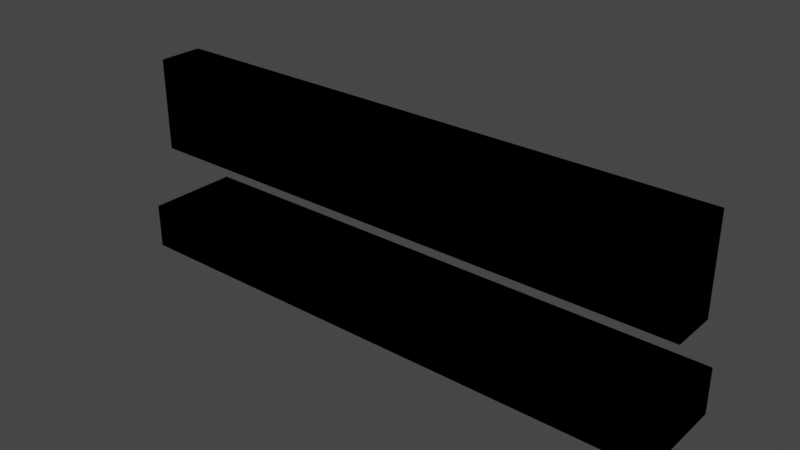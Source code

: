 # Source: light.blend  (saved by Blender 2.93.21; exported with 4.5.12 LTS)
import bpy
from mathutils import Matrix  # noqa: F401  (used for matrix-valued properties, if any)

bpy.ops.wm.read_factory_settings(use_empty=True)
scene = bpy.context.scene
scene.name = 'Scene'

# ---- collections
col_collection = bpy.data.collections.new('Collection'); scene.collection.children.link(col_collection)

# ---- materials (node trees are filled in below, after node groups)
mat_material_004 = bpy.data.materials.new('Material.004')
mat_material_004.use_transparent_shadow = False

# ---- material node trees
mat_material_004.use_nodes = True; mat_material_004.node_tree.nodes.clear()
_N = mat_material_004.node_tree.nodes; _L = mat_material_004.node_tree.links

# ---- world
world_world = bpy.data.worlds.new('World'); scene.world = world_world
world_world.use_nodes = True; world_world.node_tree.nodes.clear()
_N = world_world.node_tree.nodes; _L = world_world.node_tree.links
n0 = _N.new('ShaderNodeOutputWorld'); n0.name = 'World Output'; n0.location = (300, 300)
n1 = _N.new('ShaderNodeBackground'); n1.name = 'Background'; n1.location = (10, 300)
n1.inputs[0].default_value = (0.05088, 0.05088, 0.05088, 1.0)
_L.new(n1.outputs[0], n0.inputs[0])
n0.is_active_output = True
world_world.color = (0.05088, 0.05088, 0.05088)
world_world.use_sun_shadow = False
world_world.sun_shadow_jitter_overblur = 0.0

# ---- meshes
me_cube_004 = bpy.data.meshes.new('Cube.004')
me_cube_004.from_pydata([(-0.4506, 0.07471, -0.1644), (-0.4506, -0.07471, -0.1644), (-0.4506, 0.07471, -0.2366), (-0.4506, -0.07471, -0.2366), (0.4506, 0.07471, -0.1644), (0.4506, -0.07471, -0.1644), (0.4506, 0.07471, -0.2366), (0.4506, -0.07471, -0.2366), (-0.4506, 0.03607, -0.07471), (-0.4506, 0.03607, 0.07471), (-0.4506, -0.03607, -0.07471), (-0.4506, -0.03607, 0.07471), (0.4506, 0.03607, -0.07471), (0.4506, 0.03607, 0.07471), (0.4506, -0.03607, -0.07471), (0.4506, -0.03607, 0.07471)], [], [(0, 1, 3, 2), (2, 3, 7, 6), (6, 7, 5, 4), (4, 5, 1, 0), (2, 6, 4, 0), (7, 3, 1, 5), (8, 9, 11, 10), (10, 11, 15, 14), (14, 15, 13, 12), (12, 13, 9, 8), (10, 14, 12, 8), (15, 11, 9, 13)])
_uv = me_cube_004.uv_layers.new(name='UVMap')
_uv.uv.foreach_set('vector', [0.375, 0.0, 0.625, 0.0, 0.625, 0.25, 0.375, 0.25, 0.375, 0.25, 0.625, 0.25, 0.625, 0.5, 0.375, 0.5, 0.375, 0.5, 0.625, 0.5, 0.625, 0.75, 0.375, 0.75, 0.375, 0.75, 0.625, 0.75, 0.625, 1.0, 0.375, 1.0, 0.125, 0.5, 0.375, 0.5, 0.375, 0.75, 0.125, 0.75, 0.625, 0.5, 0.875, 0.5, 0.875, 0.75, 0.625, 0.75, 0.375, 0.0, 0.625, 0.0, 0.625, 0.25, 0.375, 0.25, 0.375, 0.25, 0.625, 0.25, 0.625, 0.5, 0.375, 0.5, 0.375, 0.5, 0.625, 0.5, 0.625, 0.75, 0.375, 0.75, 0.375, 0.75, 0.625, 0.75, 0.625, 1.0, 0.375, 1.0, 0.125, 0.5, 0.375, 0.5, 0.375, 0.75, 0.125, 0.75, 0.625, 0.5, 0.875, 0.5, 0.875, 0.75, 0.625, 0.75])
me_cube_004.materials.append(mat_material_004)
me_cube_004.use_remesh_fix_poles = True
me_cube_004.use_remesh_preserve_attributes = False
me_cube_004.use_mirror_vertex_groups = False
me_cube_004.update()

# ---- objects
ob_light = bpy.data.objects.new('light', me_cube_004)

# ---- transforms, parenting, visibility, modifiers, constraints
ob_light.location = (0.0, 0.0, 0.0)
ob_light.lineart.crease_threshold = 0.0

# ---- collection membership
col_collection.objects.link(ob_light)

# ---- scene / render settings (as saved in the file)
scene.frame_start = 1; scene.frame_end = 250; scene.frame_set(1)
scene.render.engine = 'BLENDER_EEVEE_NEXT'
scene.cycles.use_denoising = False
scene.cycles.samples = 128
scene.cycles.sampling_pattern = 'TABULATED_SOBOL'
scene.cycles.use_adaptive_sampling = False
scene.cycles.use_light_tree = False
scene.view_settings.view_transform = 'Filmic'
bpy.context.view_layer.update()

# ---- added for rendering (the .blend has no active camera and no usable light): camera, sun
cam_auto = bpy.data.cameras.new('AutoCamera')
cam_auto.lens = 50.0
cam_auto.sensor_width = 36.0
cam_auto.clip_end = 1000.0
ob_auto_camera = bpy.data.objects.new('AutoCamera', cam_auto)
scene.collection.objects.link(ob_auto_camera)
ob_auto_camera.location = (0.892991, -1.07159, 0.633473)
ob_auto_camera.rotation_euler = (1.09748, -7.21219e-08, 0.694738)
scene.camera = ob_auto_camera
light_auto_sun = bpy.data.lights.new('AutoSun', 'SUN')
light_auto_sun.energy = 3.0
light_auto_sun.angle = 0.0523599
ob_auto_sun = bpy.data.objects.new('AutoSun', light_auto_sun)
scene.collection.objects.link(ob_auto_sun)
ob_auto_sun.rotation_euler = (0.872665, 0.174533, 0.523599)
bpy.context.view_layer.update()
